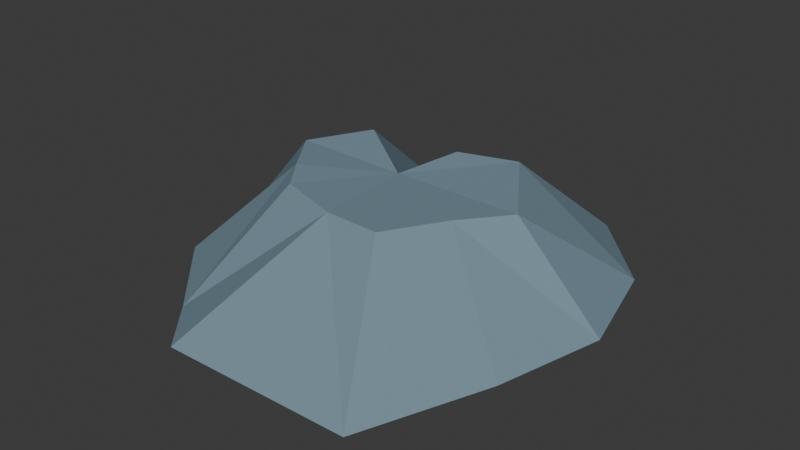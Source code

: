 # Source: Montain.blend  (saved by Blender 4.1.24; exported with 4.5.12 LTS)
import bpy
from mathutils import Matrix  # noqa: F401  (used for matrix-valued properties, if any)

bpy.ops.wm.read_factory_settings(use_empty=True)
scene = bpy.context.scene
scene.name = 'Scene'

# ---- collections
col_collection = bpy.data.collections.new('Collection'); scene.collection.children.link(col_collection)

# ---- materials (node trees are filled in below, after node groups)
mat_mat16 = bpy.data.materials.new('mat16')
mat_mat16.use_transparent_shadow = False
mat_mat16.diffuse_color = (0.19, 0.28, 0.34, 1.0)
mat_mat16.roughness = 1.0

# ---- material node trees
mat_mat16.use_nodes = True; mat_mat16.node_tree.nodes.clear()
_N = mat_mat16.node_tree.nodes; _L = mat_mat16.node_tree.links
n0 = _N.new('ShaderNodeBsdfPrincipled'); n0.name = 'Principled BSDF'; n0.location = (0, 300)
n0.inputs[0].default_value = (0.19, 0.28, 0.34, 1.0)
n0.inputs[2].default_value = 1.0
n0.inputs[13].default_value = 0.0
n1 = _N.new('ShaderNodeOutputMaterial'); n1.name = 'Material Output'; n1.location = (280, 300)
_L.new(n0.outputs[0], n1.inputs[0])
n1.is_active_output = True

# ---- world
world_world = bpy.data.worlds.new('World'); scene.world = world_world
world_world.use_nodes = True; world_world.node_tree.nodes.clear()
_N = world_world.node_tree.nodes; _L = world_world.node_tree.links
n0 = _N.new('ShaderNodeOutputWorld'); n0.name = 'World Output'; n0.location = (300, 300)
n1 = _N.new('ShaderNodeBackground'); n1.name = 'Background'; n1.location = (10, 300)
n1.inputs[0].default_value = (0.05088, 0.05088, 0.05088, 1.0)
_L.new(n1.outputs[0], n0.inputs[0])
n0.is_active_output = True
world_world.color = (0.05088, 0.05088, 0.05088)
world_world.use_sun_shadow = False
world_world.sun_shadow_jitter_overblur = 0.0

# ---- meshes
me_group1104003827 = bpy.data.meshes.new('group1104003827')
me_group1104003827.from_pydata([(-0.02, 0.1353, -0.0125), (-0.1364, 0.145, 0.07), (-0.1975, 0.138, -0.0125), (-0.09875, 0.1441, 0.1204), (0.0, 0.145, 0.1525), (0.08875, 0.1484, 0.1604), (0.1364, 0.145, 0.07), (0.1875, 0.1418, -0.0025), (0.2728, 8.166e-06, -0.1775), (0.09875, 0.145, -0.1354), (0.01, 0.145, -0.1075), (-0.1575, -0.009992, -0.2783), (-0.1364, 0.145, -0.095), (-0.315, 8.166e-06, -0.0125), (-0.2728, 8.166e-06, 0.1525), (-0.1575, 8.166e-06, 0.2733), (0.1975, 8.166e-06, 0.3433), (0.2728, 8.166e-06, 0.1525), (0.315, 8.166e-06, -0.0125), (0.1575, 8.166e-06, -0.2983), (5.96e-08, 8.166e-06, -0.3425), (-0.2728, 8.166e-06, -0.1775), (-0.08, 0.01001, 0.3575), (-0.09768, 0.05319, -0.1627), (-0.118, 0.09701, 0.1704), (-0.05887, 0.09081, 0.1976), (-0.02786, 0.09799, 0.2239), (-0.06324, 0.1193, 0.1621), (0.03888, 0.1165, 0.1901), (0.1805, 0.09807, 0.0967), (0.1862, 0.1046, 0.04701), (0.13, 0.09217, 0.2297), (0.1654, 0.07616, 0.1998), (0.1143, 0.1466, 0.112), (0.1287, 0.1439, -0.0906), (0.1134, 0.1088, -0.176), (0.2155, 0.09533, -0.05987), (0.0785, 0.1153, -0.1779), (0.1856, 0.07265, -0.1564), (0.004814, 0.06981, -0.2294), (0.06765, 0.145, -0.1256), (-0.0076, 0.13, -0.1165), (-0.008397, 0.128, -0.1263)], [], [(2, 1, 0), (1, 3, 0), (3, 4, 0), (4, 5, 0), (5, 33, 6, 0), (6, 7, 0), (7, 36, 8, 0), (8, 38, 9, 0), (9, 40, 10, 0), (10, 41, 23, 0), (11, 12, 23), (12, 2, 0), (21, 20, 19, 8, 18, 17, 16, 15, 14, 13), (11, 21, 12), (12, 21, 13), (13, 14, 1), (1, 14, 15), (3, 24, 27, 4), (10, 39, 42), (9, 35, 37), (8, 19, 35, 38), (7, 18, 8, 36), (6, 29, 30), (16, 17, 29, 32), (4, 26, 28), (20, 39, 40, 37), (18, 7, 30), (21, 11, 20), (6, 33, 32), (16, 31, 28), (15, 22, 26, 25), (16, 22, 15), (15, 24, 1), (13, 2, 12), (1, 2, 13), (9, 0, 7, 34), (9, 34, 38), (23, 12, 0), (23, 41, 42, 11), (4, 27, 25), (1, 24, 3), (28, 5, 4), (25, 27, 24, 15), (28, 26, 22, 16), (25, 26, 4), (28, 31, 5), (30, 7, 6), (30, 29, 17, 18), (32, 29, 6), (32, 33, 31, 16), (31, 33, 5), (38, 34, 36, 8), (36, 34, 7), (38, 35, 9), (37, 35, 19, 20), (42, 39, 20, 11), (42, 41, 10), (37, 40, 9), (40, 39, 10)])
_uv = me_group1104003827.uv_layers.new(name='UVMap')
_uv.uv.foreach_set('vector', [-0.06148, 0.04075, -0.07208, 0.04614, -0.06917, 0.06303, 0.05318, 0.01957, 0.04663, 0.02039, 0.05781, 0.03607, 0.03917, 0.02578, 0.03264, 0.0341, 0.0503, 0.0415, 0.04555, 0.003252, 0.04109, 0.01103, 0.06321, 0.01064, 0.03824, -0.1067, 0.04069, -0.1018, 0.04281, -0.09749, 0.06036, -0.1072, 0.07886, -0.03107, 0.08269, -0.02252, 0.09753, -0.03845, -0.1391, -0.04484, -0.1309, -0.04238, -0.114, -0.03735, -0.1436, -0.06613, 0.06209, -0.09327, 0.06801, -0.1032, 0.07391, -0.1131, 0.07473, -0.1326, -0.14, 0.005538, -0.141, 0.002444, -0.1429, -0.003291, -0.1566, -0.00476, -0.1393, -0.03432, -0.1383, -0.03618, -0.1332, -0.04574, -0.153, -0.03601, -0.1041, -0.0343, -0.128, -0.03127, -0.1197, -0.02764, -0.03611, 0.05903, -0.04144, 0.0484, -0.04849, 0.07089, -0.006384, -0.07288, -0.01275, -0.04164, -0.003286, -0.02829, 0.01197, -0.0215, 0.02892, -0.02307, 0.04304, -0.0326, 0.05848, -0.0461, 0.03995, -0.07718, 0.02469, -0.08398, 0.007736, -0.0824, -0.1, -0.002847, -0.1089, -0.01539, -0.124, -5.026e-06, -0.07571, 0.04779, -0.06087, 0.03216, -0.07545, 0.02335, -0.01935, 0.04491, -0.03632, 0.04341, -0.03358, 0.06478, 0.03118, 0.05431, 0.02627, 0.03333, 0.01083, 0.03968, 0.04224, 0.02808, 0.03764, 0.02316, 0.03675, 0.02931, 0.03573, 0.03642, -0.108, -0.01227, -0.09366, -0.0122, -0.1054, -0.01406, -0.1251, -0.04811, -0.1196, -0.04685, -0.12, -0.05038, -0.09476, -0.07754, -0.08396, -0.09028, -0.09986, -0.09616, -0.09996, -0.08785, 0.04015, -0.1551, 0.0291, -0.1364, 0.04455, -0.1293, 0.0416, -0.1466, 0.0934, -0.1012, 0.08663, -0.09952, 0.08967, -0.0955, 0.07025, -0.1039, 0.07711, -0.08452, 0.09134, -0.08766, 0.0849, -0.09614, 0.07205, -0.01949, 0.06608, -0.02622, 0.06601, -0.01851, -0.0803, -0.02537, -0.0936, -0.02543, -0.1066, -0.0196, -0.1007, -0.01825, 0.1352, 0.0009821, 0.1565, -0.003428, 0.1498, -0.008914, 0.05614, -0.05434, 0.04837, -0.04111, 0.04535, -0.02434, 0.09789, -0.08905, 0.09696, -0.09372, 0.08463, -0.096, 0.0481, 0.02771, 0.06435, 0.02952, 0.07273, 0.02382, -0.01095, 0.02508, -0.0215, 0.02961, -0.01017, 0.04205, -0.006666, 0.03987, 0.08064, -0.05193, 0.07449, -0.07905, 0.06421, -0.08417, 0.03294, 0.00852, 0.04242, 0.01863, 0.05358, 0.02272, -0.01665, 0.02523, -0.02075, 0.03914, -0.01514, 0.04962, -0.08185, 0.02664, -0.07119, 0.02136, -0.06646, 0.00765, 0.0, 0.0, 0.0, 0.0, 0.0, 0.0, 0.0, 0.0, 0.0, 0.0, 0.0, 0.0, 0.0, 0.0, -0.1197, -0.02764, -0.128, -0.03127, -0.14, -0.01899, -0.1332, -0.04574, -0.1383, -0.03618, -0.137, -0.03639, -0.118, -0.05324, 0.03573, 0.03642, 0.03675, 0.02931, 0.0329, 0.02767, 0.05358, 0.02272, 0.04242, 0.01863, 0.04703, 0.02355, 0.07273, 0.02382, 0.07426, 0.03062, 0.07877, 0.02287, 0.0329, 0.02767, 0.03675, 0.02931, 0.03764, 0.02316, 0.02818, 0.01302, 0.06601, -0.01851, 0.06608, -0.02622, 0.05492, -0.03881, 0.04139, -0.01451, -0.006666, 0.03987, -0.01017, 0.04205, -0.004112, 0.04869, 0.07273, 0.02382, 0.06435, 0.02952, 0.07426, 0.03062, 0.1498, -0.008914, 0.1565, -0.003428, 0.1555, -0.01274, 0.08967, -0.0955, 0.08663, -0.09952, 0.07248, -0.096, 0.08004, -0.08074, 0.0849, -0.09614, 0.09134, -0.08766, 0.09815, -0.08916, 0.08463, -0.096, 0.09696, -0.09372, 0.08606, -0.1009, 0.06996, -0.1037, 0.08606, -0.1009, 0.09696, -0.09372, 0.09589, -0.09912, 0.0, 0.0, 0.0, 0.0, 0.0, 0.0, 0.0, 0.0, 0.0, 0.0, 0.0, 0.0, 0.0, 0.0, -0.09996, -0.08785, -0.09986, -0.09616, -0.1051, -0.09812, -0.12, -0.05038, -0.1196, -0.04685, -0.1031, -0.04305, -0.1003, -0.05918, -0.1054, -0.01406, -0.09366, -0.0122, -0.08036, -0.01214, -0.08465, -0.02863, -0.137, -0.03639, -0.1383, -0.03618, -0.1393, -0.03432, -0.1007, -0.01825, -0.1066, -0.0196, -0.1059, -0.01641, -0.1066, -0.0196, -0.0936, -0.02543, -0.1079, -0.0255])
me_group1104003827.materials.append(mat_mat16)
me_group1104003827.update()
me_group1104003827.normals_split_custom_set([tuple(v) for v in zip(*[iter([0.01522, 0.9952, -0.09616, 0.01522, 0.9952, -0.09616, 0.01522, 0.9952, -0.09616, 0.06277, 0.9976, -0.02936, 0.06277, 0.9976, -0.02936, 0.06277, 0.9976, -0.02936, 0.01065, 0.9981, -0.06028, 0.01065, 0.9981, -0.06028, 0.01065, 0.9981, -0.06028, -0.0334, 0.9979, -0.05493, -0.0334, 0.9979, -0.05493, -0.0334, 0.9979, -0.05493, -0.03317, 0.9979, -0.05507, -0.03317, 0.9979, -0.05507, -0.03317, 0.9979, -0.05507, -0.03317, 0.9979, -0.05507, -0.02842, 0.9975, -0.06403, -0.02842, 0.9975, -0.06403, -0.02842, 0.9975, -0.06403, 0.005679, 0.7783, -0.6279, 0.005679, 0.7783, -0.6279, 0.005679, 0.7783, -0.6279, 0.005679, 0.7783, -0.6279, 0.5888, 0.5293, 0.6109, 0.5888, 0.5293, 0.6109, 0.5888, 0.5293, 0.6109, 0.5888, 0.5293, 0.6109, 0.03557, 0.9929, 0.1132, 0.03557, 0.9929, 0.1132, 0.03557, 0.9929, 0.1132, 0.03557, 0.9929, 0.1132, -0.6107, 0.7838, -0.1124, -0.6107, 0.7838, -0.1124, -0.6107, 0.7838, -0.1124, -0.6107, 0.7838, -0.1124, 0.4781, 0.6427, -0.5986, 0.4781, 0.6427, -0.5986, 0.4781, 0.6427, -0.5986, 0.01522, 0.9952, 0.09616, 0.01522, 0.9952, 0.09616, 0.01522, 0.9952, 0.09616, 0.0, -1.0, 1.442e-12, 0.0, -1.0, 1.442e-12, 0.0, -1.0, 1.442e-12, 0.0, -1.0, 1.442e-12, 0.0, -1.0, 1.442e-12, 0.0, -1.0, 1.442e-12, 0.0, -1.0, 1.442e-12, 0.0, -1.0, 1.442e-12, 0.0, -1.0, 1.442e-12, 0.0, -1.0, 1.442e-12, -0.4239, 0.715, -0.5559, -0.4239, 0.715, -0.5559, -0.4239, 0.715, -0.5559, -0.6674, 0.7249, -0.1707, -0.6674, 0.7249, -0.1707, -0.6674, 0.7249, -0.1707, -0.6674, 0.7249, 0.1707, -0.6674, 0.7249, 0.1707, -0.6674, 0.7249, 0.1707, -0.4931, 0.7317, 0.4707, -0.4931, 0.7317, 0.4707, -0.4931, 0.7317, 0.4707, -0.2104, 0.7505, 0.6265, -0.2104, 0.7505, 0.6265, -0.2104, 0.7505, 0.6265, -0.2104, 0.7505, 0.6265, -0.2562, 0.8275, -0.4997, -0.2562, 0.8275, -0.4997, -0.2562, 0.8275, -0.4997, 0.1738, 0.7659, -0.6191, 0.1738, 0.7659, -0.6191, 0.1738, 0.7659, -0.6191, 0.4942, 0.7302, -0.4717, 0.4942, 0.7302, -0.4717, 0.4942, 0.7302, -0.4717, 0.4942, 0.7302, -0.4717, 0.7242, 0.6642, -0.1852, 0.7242, 0.6642, -0.1852, 0.7242, 0.6642, -0.1852, 0.7242, 0.6642, -0.1852, 0.6674, 0.7249, 0.1707, 0.6674, 0.7249, 0.1707, 0.6674, 0.7249, 0.1707, 0.6308, 0.735, 0.2489, 0.6308, 0.735, 0.2489, 0.6308, 0.735, 0.2489, 0.6308, 0.735, 0.2489, 0.05859, 0.8231, 0.5649, 0.05859, 0.8231, 0.5649, 0.05859, 0.8231, 0.5649, -0.1613, 0.8429, -0.5132, -0.1613, 0.8429, -0.5132, -0.1613, 0.8429, -0.5132, -0.1613, 0.8429, -0.5132, 0.6786, 0.5783, 0.4528, 0.6786, 0.5783, 0.4528, 0.6786, 0.5783, 0.4528, 0.1823, -0.9359, 0.3014, 0.1823, -0.9359, 0.3014, 0.1823, -0.9359, 0.3014, 0.5799, 0.7662, 0.2768, 0.5799, 0.7662, 0.2768, 0.5799, 0.7662, 0.2768, -0.08725, 0.7475, 0.6585, -0.08725, 0.7475, 0.6585, -0.08725, 0.7475, 0.6585, -0.4788, 0.8074, 0.3448, -0.4788, 0.8074, 0.3448, -0.4788, 0.8074, 0.3448, -0.4788, 0.8074, 0.3448, -0.0283, -0.9892, 0.1435, -0.0283, -0.9892, 0.1435, -0.0283, -0.9892, 0.1435, -0.5692, 0.6962, 0.4375, -0.5692, 0.6962, 0.4375, -0.5692, 0.6962, 0.4375, -0.6786, 0.5779, -0.4533, -0.6786, 0.5779, -0.4533, -0.6786, 0.5779, -0.4533, -0.6786, 0.5779, 0.4533, -0.6786, 0.5779, 0.4533, -0.6786, 0.5779, 0.4533, -0.03378, 0.9983, 0.04658, -0.03378, 0.9983, 0.04658, -0.03378, 0.9983, 0.04658, -0.03378, 0.9983, 0.04658, 0.5488, 0.7599, -0.3482, 0.5488, 0.7599, -0.3482, 0.5488, 0.7599, -0.3482, 0.4781, 0.6427, -0.5986, 0.4781, 0.6427, -0.5986, 0.4781, 0.6427, -0.5986, -0.6107, 0.7838, -0.1124, -0.6107, 0.7838, -0.1124, -0.6107, 0.7838, -0.1124, -0.6107, 0.7838, -0.1124, -0.2104, 0.7505, 0.6265, -0.2104, 0.7505, 0.6265, -0.2104, 0.7505, 0.6265, -0.5692, 0.6962, 0.4375, -0.5692, 0.6962, 0.4375, -0.5692, 0.6962, 0.4375, -0.08725, 0.7475, 0.6585, -0.08725, 0.7475, 0.6585, -0.08725, 0.7475, 0.6585, -0.2104, 0.7505, 0.6265, -0.2104, 0.7505, 0.6265, -0.2104, 0.7505, 0.6265, -0.2104, 0.7505, 0.6265, 0.05859, 0.8231, 0.5649, 0.05859, 0.8231, 0.5649, 0.05859, 0.8231, 0.5649, 0.05859, 0.8231, 0.5649, -0.4788, 0.8074, 0.3448, -0.4788, 0.8074, 0.3448, -0.4788, 0.8074, 0.3448, -0.08725, 0.7475, 0.6585, -0.08725, 0.7475, 0.6585, -0.08725, 0.7475, 0.6585, 0.6786, 0.5783, 0.4528, 0.6786, 0.5783, 0.4528, 0.6786, 0.5783, 0.4528, 0.6674, 0.7249, 0.1707, 0.6674, 0.7249, 0.1707, 0.6674, 0.7249, 0.1707, 0.6674, 0.7249, 0.1707, 0.6308, 0.735, 0.2489, 0.6308, 0.735, 0.2489, 0.6308, 0.735, 0.2489, 0.5799, 0.7662, 0.2768, 0.5799, 0.7662, 0.2768, 0.5799, 0.7662, 0.2768, 0.5799, 0.7662, 0.2768, 0.5799, 0.7662, 0.2768, 0.5799, 0.7662, 0.2768, 0.5799, 0.7662, 0.2768, 0.5488, 0.7599, -0.3482, 0.5488, 0.7599, -0.3482, 0.5488, 0.7599, -0.3482, 0.5488, 0.7599, -0.3482, 0.5488, 0.7599, -0.3482, 0.5488, 0.7599, -0.3482, 0.5488, 0.7599, -0.3482, 0.4942, 0.7302, -0.4717, 0.4942, 0.7302, -0.4717, 0.4942, 0.7302, -0.4717, 0.1738, 0.7659, -0.6191, 0.1738, 0.7659, -0.6191, 0.1738, 0.7659, -0.6191, 0.1738, 0.7659, -0.6191, -0.2562, 0.8275, -0.4997, -0.2562, 0.8275, -0.4997, -0.2562, 0.8275, -0.4997, -0.2562, 0.8275, -0.4997, -0.6107, 0.7838, -0.1124, -0.6107, 0.7838, -0.1124, -0.6107, 0.7838, -0.1124, -0.1613, 0.8429, -0.5132, -0.1613, 0.8429, -0.5132, -0.1613, 0.8429, -0.5132, -0.1613, 0.8429, -0.5132, -0.1613, 0.8429, -0.5132, -0.1613, 0.8429, -0.5132])] * 3)])

# ---- objects
ob_group1104003827 = bpy.data.objects.new('group1104003827', me_group1104003827)

# ---- transforms, parenting, visibility, modifiers, constraints
ob_group1104003827.location = (0.0, -1.421e-14, 2.384e-07)
ob_group1104003827.rotation_euler = (1.571, -0.0, 0.0)
ob_group1104003827.scale = (14.02, 14.02, 14.02)

# ---- collection membership
col_collection.objects.link(ob_group1104003827)

# ---- scene / render settings (as saved in the file)
scene.frame_start = 1; scene.frame_end = 250; scene.frame_set(1)
scene.render.engine = 'BLENDER_EEVEE_NEXT'
scene.cycles.sampling_pattern = 'TABULATED_SOBOL'
scene.eevee.ray_tracing_options.trace_max_roughness = 0.0
bpy.context.view_layer.update()

# ---- added for rendering (the .blend has no active camera and no usable light): camera, sun
cam_auto = bpy.data.cameras.new('AutoCamera')
cam_auto.lens = 50.0
cam_auto.sensor_width = 36.0
cam_auto.clip_end = 1000.0
ob_auto_camera = bpy.data.objects.new('AutoCamera', cam_auto)
scene.collection.objects.link(ob_auto_camera)
ob_auto_camera.location = (12.388, -14.9707, 10.8808)
ob_auto_camera.rotation_euler = (1.09748, -7.21219e-08, 0.694738)
scene.camera = ob_auto_camera
light_auto_sun = bpy.data.lights.new('AutoSun', 'SUN')
light_auto_sun.energy = 3.0
light_auto_sun.angle = 0.0523599
ob_auto_sun = bpy.data.objects.new('AutoSun', light_auto_sun)
scene.collection.objects.link(ob_auto_sun)
ob_auto_sun.rotation_euler = (0.872665, 0.174533, 0.523599)
bpy.context.view_layer.update()
